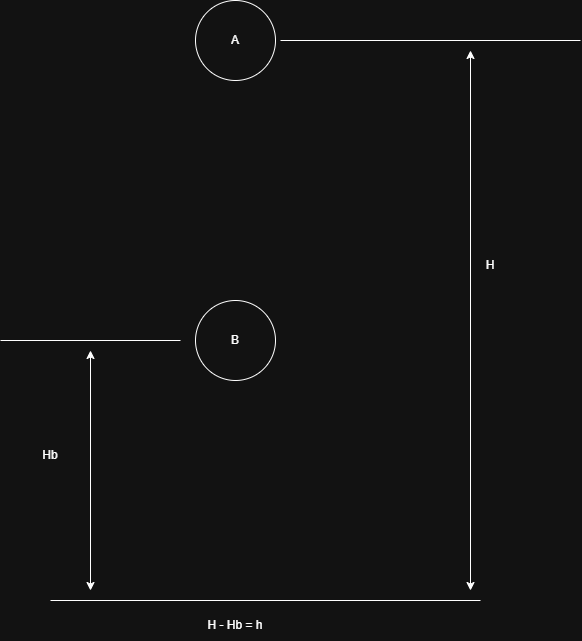

The diagram above was exported from draw.io. Its source (the exported page's mxGraphModel, read from the mxfile embedded in the PNG):
<mxGraphModel dx="1042" dy="626" grid="1" gridSize="10" guides="1" tooltips="1" connect="1" arrows="1" fold="1" page="1" pageScale="1" pageWidth="850" pageHeight="1100" math="0" shadow="0">
  <root>
    <mxCell id="0" />
    <mxCell id="1" parent="0" />
    <mxCell id="NpZ_HLx38WlXnatLQMip-1" parent="1" style="ellipse;whiteSpace=wrap;html=1;aspect=fixed;" value="A" vertex="1">
      <mxGeometry height="80" width="80" x="385" y="40" as="geometry" />
    </mxCell>
    <mxCell id="NpZ_HLx38WlXnatLQMip-2" parent="1" style="ellipse;whiteSpace=wrap;html=1;aspect=fixed;" value="B" vertex="1">
      <mxGeometry height="80" width="80" x="385" y="340" as="geometry" />
    </mxCell>
    <mxCell id="NpZ_HLx38WlXnatLQMip-3" edge="1" parent="1" style="endArrow=none;html=1;rounded=0;" value="">
      <mxGeometry height="50" relative="1" width="50" as="geometry">
        <mxPoint x="240" y="640" as="sourcePoint" />
        <mxPoint x="670" y="640" as="targetPoint" />
      </mxGeometry>
    </mxCell>
    <mxCell id="NpZ_HLx38WlXnatLQMip-4" edge="1" parent="1" style="endArrow=none;html=1;rounded=0;" value="">
      <mxGeometry height="50" relative="1" width="50" as="geometry">
        <mxPoint x="470" y="80" as="sourcePoint" />
        <mxPoint x="770" y="80" as="targetPoint" />
      </mxGeometry>
    </mxCell>
    <mxCell id="NpZ_HLx38WlXnatLQMip-5" edge="1" parent="1" style="endArrow=classic;startArrow=classic;html=1;rounded=0;" value="">
      <mxGeometry height="50" relative="1" width="50" as="geometry">
        <mxPoint x="660" y="630" as="sourcePoint" />
        <mxPoint x="660" y="90" as="targetPoint" />
      </mxGeometry>
    </mxCell>
    <mxCell id="NpZ_HLx38WlXnatLQMip-6" parent="1" style="text;html=1;whiteSpace=wrap;strokeColor=none;fillColor=none;align=center;verticalAlign=middle;rounded=0;" value="H" vertex="1">
      <mxGeometry height="30" width="60" x="650" y="290" as="geometry" />
    </mxCell>
    <mxCell id="NpZ_HLx38WlXnatLQMip-7" edge="1" parent="1" style="endArrow=none;html=1;rounded=0;" value="">
      <mxGeometry height="50" relative="1" width="50" as="geometry">
        <mxPoint x="190" y="380" as="sourcePoint" />
        <mxPoint x="370" y="380" as="targetPoint" />
      </mxGeometry>
    </mxCell>
    <mxCell id="NpZ_HLx38WlXnatLQMip-8" edge="1" parent="1" style="endArrow=classic;startArrow=classic;html=1;rounded=0;" value="">
      <mxGeometry height="50" relative="1" width="50" as="geometry">
        <mxPoint x="280" y="630" as="sourcePoint" />
        <mxPoint x="280" y="390" as="targetPoint" />
      </mxGeometry>
    </mxCell>
    <mxCell id="NpZ_HLx38WlXnatLQMip-9" parent="1" style="text;html=1;whiteSpace=wrap;strokeColor=none;fillColor=none;align=center;verticalAlign=middle;rounded=0;" value="Hb" vertex="1">
      <mxGeometry height="30" width="60" x="210" y="480" as="geometry" />
    </mxCell>
    <mxCell id="NpZ_HLx38WlXnatLQMip-10" parent="1" style="text;html=1;whiteSpace=wrap;strokeColor=none;fillColor=none;align=center;verticalAlign=middle;rounded=0;" value="H - Hb = h" vertex="1">
      <mxGeometry height="30" width="60" x="395" y="650" as="geometry" />
    </mxCell>
  </root>
</mxGraphModel>